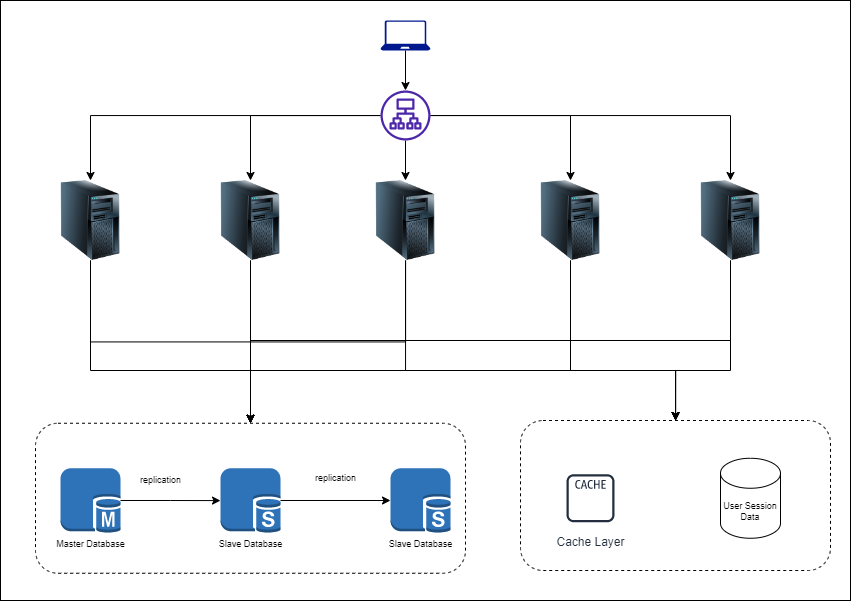

The diagram above was exported from draw.io. Its source (the exported page's mxGraphModel, read from the mxfile embedded in the PNG):
<mxGraphModel dx="1850" dy="524" grid="1" gridSize="10" guides="1" tooltips="1" connect="1" arrows="1" fold="1" page="1" pageScale="1" pageWidth="850" pageHeight="1100" math="0" shadow="0">
  <root>
    <mxCell id="0" />
    <mxCell id="1" parent="0" />
    <mxCell id="DJXoRGD_yFRcICpMlDBU-31" value="" style="rounded=0;whiteSpace=wrap;html=1;fontSize=9;" vertex="1" parent="1">
      <mxGeometry x="-10" y="10" width="850" height="600" as="geometry" />
    </mxCell>
    <mxCell id="oPTBbRwW1ld6FNr180Si-171" style="edgeStyle=orthogonalEdgeStyle;rounded=0;orthogonalLoop=1;jettySize=auto;html=1;fontSize=9;" edge="1" parent="1" source="oPTBbRwW1ld6FNr180Si-57" target="oPTBbRwW1ld6FNr180Si-164">
      <mxGeometry relative="1" as="geometry" />
    </mxCell>
    <mxCell id="oPTBbRwW1ld6FNr180Si-176" style="edgeStyle=orthogonalEdgeStyle;rounded=0;orthogonalLoop=1;jettySize=auto;html=1;fontSize=9;" edge="1" parent="1" source="oPTBbRwW1ld6FNr180Si-57" target="oPTBbRwW1ld6FNr180Si-165">
      <mxGeometry relative="1" as="geometry">
        <Array as="points">
          <mxPoint x="80" y="380" />
          <mxPoint x="665" y="380" />
        </Array>
      </mxGeometry>
    </mxCell>
    <mxCell id="oPTBbRwW1ld6FNr180Si-57" value="" style="image;html=1;image=img/lib/clip_art/computers/Server_Tower_128x128.png;dashed=1;fontSize=9;" vertex="1" parent="1">
      <mxGeometry x="40" y="190" width="80" height="80" as="geometry" />
    </mxCell>
    <mxCell id="oPTBbRwW1ld6FNr180Si-60" style="edgeStyle=orthogonalEdgeStyle;rounded=0;orthogonalLoop=1;jettySize=auto;html=1;fontSize=9;" edge="1" parent="1" source="oPTBbRwW1ld6FNr180Si-58" target="oPTBbRwW1ld6FNr180Si-59">
      <mxGeometry relative="1" as="geometry" />
    </mxCell>
    <mxCell id="oPTBbRwW1ld6FNr180Si-58" value="" style="sketch=0;aspect=fixed;pointerEvents=1;shadow=0;dashed=0;html=1;strokeColor=none;labelPosition=center;verticalLabelPosition=bottom;verticalAlign=top;align=center;fillColor=#00188D;shape=mxgraph.azure.laptop;fontSize=9;" vertex="1" parent="1">
      <mxGeometry x="370" y="30" width="50" height="30" as="geometry" />
    </mxCell>
    <mxCell id="oPTBbRwW1ld6FNr180Si-66" style="edgeStyle=orthogonalEdgeStyle;rounded=0;orthogonalLoop=1;jettySize=auto;html=1;fontSize=9;" edge="1" parent="1" source="oPTBbRwW1ld6FNr180Si-59" target="oPTBbRwW1ld6FNr180Si-57">
      <mxGeometry relative="1" as="geometry" />
    </mxCell>
    <mxCell id="oPTBbRwW1ld6FNr180Si-67" style="edgeStyle=orthogonalEdgeStyle;rounded=0;orthogonalLoop=1;jettySize=auto;html=1;entryX=0.5;entryY=0;entryDx=0;entryDy=0;fontSize=9;" edge="1" parent="1" source="oPTBbRwW1ld6FNr180Si-59" target="oPTBbRwW1ld6FNr180Si-61">
      <mxGeometry relative="1" as="geometry" />
    </mxCell>
    <mxCell id="oPTBbRwW1ld6FNr180Si-68" style="edgeStyle=orthogonalEdgeStyle;rounded=0;orthogonalLoop=1;jettySize=auto;html=1;entryX=0.5;entryY=0;entryDx=0;entryDy=0;fontSize=9;" edge="1" parent="1" source="oPTBbRwW1ld6FNr180Si-59" target="oPTBbRwW1ld6FNr180Si-62">
      <mxGeometry relative="1" as="geometry" />
    </mxCell>
    <mxCell id="oPTBbRwW1ld6FNr180Si-69" style="edgeStyle=orthogonalEdgeStyle;rounded=0;orthogonalLoop=1;jettySize=auto;html=1;fontSize=9;" edge="1" parent="1" source="oPTBbRwW1ld6FNr180Si-59" target="oPTBbRwW1ld6FNr180Si-63">
      <mxGeometry relative="1" as="geometry" />
    </mxCell>
    <mxCell id="oPTBbRwW1ld6FNr180Si-70" style="edgeStyle=orthogonalEdgeStyle;rounded=0;orthogonalLoop=1;jettySize=auto;html=1;fontSize=9;" edge="1" parent="1" source="oPTBbRwW1ld6FNr180Si-59" target="oPTBbRwW1ld6FNr180Si-64">
      <mxGeometry relative="1" as="geometry" />
    </mxCell>
    <mxCell id="oPTBbRwW1ld6FNr180Si-59" value="" style="sketch=0;outlineConnect=0;fontColor=#232F3E;gradientColor=none;fillColor=#4D27AA;strokeColor=none;dashed=0;verticalLabelPosition=bottom;verticalAlign=top;align=center;html=1;fontSize=12;fontStyle=0;aspect=fixed;pointerEvents=1;shape=mxgraph.aws4.application_load_balancer;" vertex="1" parent="1">
      <mxGeometry x="370" y="100" width="50" height="50" as="geometry" />
    </mxCell>
    <mxCell id="oPTBbRwW1ld6FNr180Si-172" style="edgeStyle=orthogonalEdgeStyle;rounded=0;orthogonalLoop=1;jettySize=auto;html=1;entryX=0.5;entryY=0;entryDx=0;entryDy=0;fontSize=9;" edge="1" parent="1" source="oPTBbRwW1ld6FNr180Si-61" target="oPTBbRwW1ld6FNr180Si-164">
      <mxGeometry relative="1" as="geometry" />
    </mxCell>
    <mxCell id="oPTBbRwW1ld6FNr180Si-177" style="edgeStyle=orthogonalEdgeStyle;rounded=0;orthogonalLoop=1;jettySize=auto;html=1;fontSize=9;" edge="1" parent="1" source="oPTBbRwW1ld6FNr180Si-61" target="oPTBbRwW1ld6FNr180Si-165">
      <mxGeometry relative="1" as="geometry">
        <Array as="points">
          <mxPoint x="240" y="380" />
          <mxPoint x="665" y="380" />
        </Array>
      </mxGeometry>
    </mxCell>
    <mxCell id="oPTBbRwW1ld6FNr180Si-61" value="" style="image;html=1;image=img/lib/clip_art/computers/Server_Tower_128x128.png;dashed=1;fontSize=9;" vertex="1" parent="1">
      <mxGeometry x="200" y="190" width="80" height="80" as="geometry" />
    </mxCell>
    <mxCell id="oPTBbRwW1ld6FNr180Si-173" style="edgeStyle=orthogonalEdgeStyle;rounded=0;orthogonalLoop=1;jettySize=auto;html=1;entryX=0.5;entryY=0;entryDx=0;entryDy=0;fontSize=9;" edge="1" parent="1" source="oPTBbRwW1ld6FNr180Si-62" target="oPTBbRwW1ld6FNr180Si-164">
      <mxGeometry relative="1" as="geometry" />
    </mxCell>
    <mxCell id="oPTBbRwW1ld6FNr180Si-178" style="edgeStyle=orthogonalEdgeStyle;rounded=0;orthogonalLoop=1;jettySize=auto;html=1;entryX=0.5;entryY=0;entryDx=0;entryDy=0;fontSize=9;" edge="1" parent="1" source="oPTBbRwW1ld6FNr180Si-62" target="oPTBbRwW1ld6FNr180Si-165">
      <mxGeometry relative="1" as="geometry">
        <Array as="points">
          <mxPoint x="395" y="380" />
          <mxPoint x="665" y="380" />
        </Array>
      </mxGeometry>
    </mxCell>
    <mxCell id="oPTBbRwW1ld6FNr180Si-62" value="" style="image;html=1;image=img/lib/clip_art/computers/Server_Tower_128x128.png;dashed=1;fontSize=9;" vertex="1" parent="1">
      <mxGeometry x="355" y="190" width="80" height="80" as="geometry" />
    </mxCell>
    <mxCell id="oPTBbRwW1ld6FNr180Si-174" style="edgeStyle=orthogonalEdgeStyle;rounded=0;orthogonalLoop=1;jettySize=auto;html=1;entryX=0.5;entryY=0;entryDx=0;entryDy=0;fontSize=9;" edge="1" parent="1" source="oPTBbRwW1ld6FNr180Si-63" target="oPTBbRwW1ld6FNr180Si-164">
      <mxGeometry relative="1" as="geometry">
        <Array as="points">
          <mxPoint x="560" y="350" />
          <mxPoint x="240" y="350" />
        </Array>
      </mxGeometry>
    </mxCell>
    <mxCell id="oPTBbRwW1ld6FNr180Si-179" style="edgeStyle=orthogonalEdgeStyle;rounded=0;orthogonalLoop=1;jettySize=auto;html=1;fontSize=9;" edge="1" parent="1" source="oPTBbRwW1ld6FNr180Si-63" target="oPTBbRwW1ld6FNr180Si-165">
      <mxGeometry relative="1" as="geometry">
        <Array as="points">
          <mxPoint x="560" y="380" />
          <mxPoint x="665" y="380" />
        </Array>
      </mxGeometry>
    </mxCell>
    <mxCell id="oPTBbRwW1ld6FNr180Si-63" value="" style="image;html=1;image=img/lib/clip_art/computers/Server_Tower_128x128.png;dashed=1;fontSize=9;" vertex="1" parent="1">
      <mxGeometry x="520" y="190" width="80" height="80" as="geometry" />
    </mxCell>
    <mxCell id="oPTBbRwW1ld6FNr180Si-175" style="edgeStyle=orthogonalEdgeStyle;rounded=0;orthogonalLoop=1;jettySize=auto;html=1;entryX=0.5;entryY=0;entryDx=0;entryDy=0;fontSize=9;" edge="1" parent="1" source="oPTBbRwW1ld6FNr180Si-64" target="oPTBbRwW1ld6FNr180Si-164">
      <mxGeometry relative="1" as="geometry">
        <Array as="points">
          <mxPoint x="720" y="350" />
          <mxPoint x="240" y="350" />
        </Array>
      </mxGeometry>
    </mxCell>
    <mxCell id="oPTBbRwW1ld6FNr180Si-180" style="edgeStyle=orthogonalEdgeStyle;rounded=0;orthogonalLoop=1;jettySize=auto;html=1;fontSize=9;" edge="1" parent="1" source="oPTBbRwW1ld6FNr180Si-64" target="oPTBbRwW1ld6FNr180Si-165">
      <mxGeometry relative="1" as="geometry">
        <Array as="points">
          <mxPoint x="720" y="380" />
          <mxPoint x="665" y="380" />
        </Array>
      </mxGeometry>
    </mxCell>
    <mxCell id="oPTBbRwW1ld6FNr180Si-64" value="" style="image;html=1;image=img/lib/clip_art/computers/Server_Tower_128x128.png;dashed=1;fontSize=9;" vertex="1" parent="1">
      <mxGeometry x="680" y="190" width="80" height="80" as="geometry" />
    </mxCell>
    <mxCell id="oPTBbRwW1ld6FNr180Si-165" value="" style="rounded=1;whiteSpace=wrap;html=1;dashed=1;fontSize=9;" vertex="1" parent="1">
      <mxGeometry x="510" y="430" width="310" height="150" as="geometry" />
    </mxCell>
    <mxCell id="oPTBbRwW1ld6FNr180Si-158" value="Cache Layer" style="sketch=0;outlineConnect=0;fontColor=#232F3E;gradientColor=none;strokeColor=#232F3E;fillColor=#ffffff;dashed=0;verticalLabelPosition=bottom;verticalAlign=top;align=center;html=1;fontSize=12;fontStyle=0;aspect=fixed;shape=mxgraph.aws4.resourceIcon;resIcon=mxgraph.aws4.cache_node;" vertex="1" parent="1">
      <mxGeometry x="550" y="477.75" width="60" height="60" as="geometry" />
    </mxCell>
    <mxCell id="oPTBbRwW1ld6FNr180Si-164" value="" style="rounded=1;whiteSpace=wrap;html=1;dashed=1;fontSize=9;" vertex="1" parent="1">
      <mxGeometry x="25" y="432.75" width="430" height="150" as="geometry" />
    </mxCell>
    <mxCell id="oPTBbRwW1ld6FNr180Si-166" style="edgeStyle=orthogonalEdgeStyle;rounded=0;orthogonalLoop=1;jettySize=auto;html=1;exitX=1;exitY=0.5;exitDx=0;exitDy=0;exitPerimeter=0;fontSize=9;" edge="1" parent="1" source="oPTBbRwW1ld6FNr180Si-159" target="oPTBbRwW1ld6FNr180Si-160">
      <mxGeometry relative="1" as="geometry" />
    </mxCell>
    <mxCell id="oPTBbRwW1ld6FNr180Si-159" value="Master Database" style="outlineConnect=0;dashed=0;verticalLabelPosition=bottom;verticalAlign=top;align=center;html=1;shape=mxgraph.aws3.sql_master;fillColor=#2E73B8;gradientColor=none;fontSize=9;" vertex="1" parent="1">
      <mxGeometry x="50" y="477.75" width="60" height="64.5" as="geometry" />
    </mxCell>
    <mxCell id="oPTBbRwW1ld6FNr180Si-167" style="edgeStyle=orthogonalEdgeStyle;rounded=0;orthogonalLoop=1;jettySize=auto;html=1;fontSize=9;" edge="1" parent="1" source="oPTBbRwW1ld6FNr180Si-160" target="oPTBbRwW1ld6FNr180Si-161">
      <mxGeometry relative="1" as="geometry" />
    </mxCell>
    <mxCell id="oPTBbRwW1ld6FNr180Si-160" value="Slave Database" style="outlineConnect=0;dashed=0;verticalLabelPosition=bottom;verticalAlign=top;align=center;html=1;shape=mxgraph.aws3.sql_slave;fillColor=#2E73B8;gradientColor=none;fontSize=9;" vertex="1" parent="1">
      <mxGeometry x="210" y="477.75" width="60" height="64.5" as="geometry" />
    </mxCell>
    <mxCell id="oPTBbRwW1ld6FNr180Si-161" value="Slave Database" style="outlineConnect=0;dashed=0;verticalLabelPosition=bottom;verticalAlign=top;align=center;html=1;shape=mxgraph.aws3.sql_slave;fillColor=#2E73B8;gradientColor=none;fontSize=9;" vertex="1" parent="1">
      <mxGeometry x="380" y="477.75" width="60" height="64.5" as="geometry" />
    </mxCell>
    <mxCell id="oPTBbRwW1ld6FNr180Si-162" value="User Session Data" style="shape=cylinder3;whiteSpace=wrap;html=1;boundedLbl=1;backgroundOutline=1;size=15;fontSize=9;" vertex="1" parent="1">
      <mxGeometry x="710" y="467.75" width="60" height="80" as="geometry" />
    </mxCell>
    <mxCell id="oPTBbRwW1ld6FNr180Si-169" value="replication" style="text;html=1;align=center;verticalAlign=middle;resizable=0;points=[];autosize=1;strokeColor=none;fillColor=none;fontSize=9;" vertex="1" parent="1">
      <mxGeometry x="120" y="480" width="60" height="20" as="geometry" />
    </mxCell>
    <mxCell id="oPTBbRwW1ld6FNr180Si-170" value="replication" style="text;html=1;align=center;verticalAlign=middle;resizable=0;points=[];autosize=1;strokeColor=none;fillColor=none;fontSize=9;" vertex="1" parent="1">
      <mxGeometry x="295" y="477.75" width="60" height="20" as="geometry" />
    </mxCell>
  </root>
</mxGraphModel>